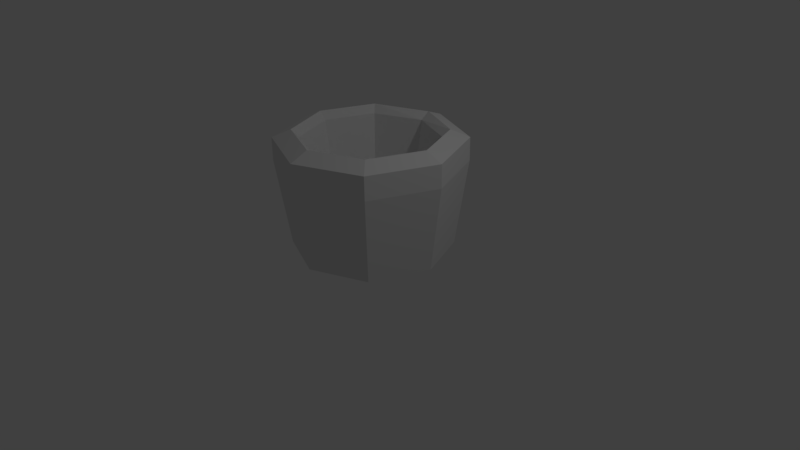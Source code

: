 # Source: TempleRuinsFirePlace.blend  (saved by Blender 2.77.0; exported with 4.5.12 LTS)
import bpy
from mathutils import Matrix  # noqa: F401  (used for matrix-valued properties, if any)

bpy.ops.wm.read_factory_settings(use_empty=True)
scene = bpy.context.scene
scene.name = 'Scene'

# ---- collections
col_collection_1 = bpy.data.collections.new('Collection 1'); scene.collection.children.link(col_collection_1)

# ---- world
world_world = bpy.data.worlds.new('World'); scene.world = world_world
world_world.color = (0.05088, 0.05088, 0.05088)
world_world.use_sun_shadow = False
world_world.sun_shadow_jitter_overblur = 0.0
world_world.cycles.sampling_method = 'MANUAL'

# ---- cameras
cam_camera = bpy.data.cameras.new('Camera')
cam_camera.clip_end = 100.0
cam_camera.lens = 35.0
cam_camera.sensor_width = 32.0
cam_camera.sensor_height = 18.0
cam_camera.ortho_scale = 7.314
cam_camera.dof.focus_distance = 0.0
cam_camera.dof.aperture_fstop = 128.0

# ---- lights
light_lamp = bpy.data.lights.new('Lamp', 'POINT')
light_lamp.transmission_factor = 0.0
light_lamp.cutoff_distance = 30.0
light_lamp.energy = 100.0
light_lamp.shadow_buffer_clip_start = 1.001
light_lamp.shadow_soft_size = 0.1
light_lamp.shadow_maximum_resolution = 0.006
light_lamp.use_absolute_resolution = True

# ---- meshes
me_circle = bpy.data.meshes.new('Circle')
me_circle.from_pydata([(-1.49e-09, 1.2, 1.3), (-0.8485, 0.8485, 1.3), (-1.2, -5.394e-08, 1.3), (-0.8485, -0.8485, 1.3), (1.034e-07, -1.2, 1.3), (-1.49e-09, 1.2, 1.6), (-0.8485, 0.8485, 1.6), (-1.2, -5.394e-08, 1.6), (-0.8485, -0.8485, 1.6), (1.034e-07, -1.2, 1.6), (-0.6788, 0.6788, 1.7), (-0.96, -4.166e-08, 1.7), (-0.6788, -0.6788, 1.7), (9.316e-08, -0.96, 1.7), (1.428e-08, 0.864, 1.6), (-0.6109, 0.6109, 1.6), (-0.864, -3.75e-08, 1.6), (-0.6109, -0.6109, 1.6), (8.981e-08, -0.864, 1.6), (2.123e-08, 0.7258, 0.7), (-0.5132, 0.5132, 0.7), (-0.7258, -3.567e-08, 0.7), (-0.5132, -0.5132, 0.7), (8.468e-08, -0.7258, 0.7), (-0.001045, 0.9897, 1.683), (-2.235e-10, 1.03, 0.18), (-0.7283, -0.7283, 0.18), (8.982e-08, -1.03, 0.18), (-0.7283, 0.7283, 0.18), (-1.03, -4.525e-08, 0.18), (2.235e-09, 0.7, 0.0), (-0.495, 0.495, 0.0), (-0.7, -2.836e-08, 0.0), (-0.495, -0.495, 0.0), (6.343e-08, -0.7, 0.0)], [], [(27, 4, 3, 26), (29, 2, 1, 28), (26, 3, 2, 29), (28, 1, 0, 25), (3, 8, 7, 2), (1, 6, 5, 0), (4, 9, 8, 3), (2, 7, 6, 1), (9, 13, 12, 8), (7, 11, 10, 6), (8, 12, 11, 7), (13, 18, 17, 12), (11, 16, 15, 10), (12, 17, 16, 11), (17, 22, 21, 16), (15, 20, 19, 14), (18, 23, 22, 17), (16, 21, 20, 15), (14, 24, 10, 15), (5, 6, 10, 24), (32, 33, 26, 29), (30, 31, 28, 25), (34, 27, 26, 33), (32, 29, 28, 31), (20, 21, 22, 23, 19), (31, 30, 34, 33, 32)])
_k = set([(0, 1), (0, 5), (0, 25), (1, 2), (1, 6), (1, 28), (2, 3), (2, 7), (2, 29), (3, 4), (3, 8), (3, 26), (4, 9), (4, 27), (5, 6), (5, 24), (6, 7), (6, 10), (7, 8), (7, 11), (8, 9), (8, 12), (9, 13), (10, 11), (10, 15), (10, 24), (11, 12), (11, 16), (12, 13), (12, 17), (13, 18), (14, 15), (14, 19), (14, 24), (15, 16), (15, 20), (16, 17), (16, 21), (17, 18), (17, 22), (18, 23), (19, 20), (19, 23), (20, 21), (21, 22), (22, 23), (25, 28), (25, 30), (26, 27), (26, 29), (26, 33), (27, 34), (28, 29), (28, 31), (29, 32), (30, 31), (30, 34), (31, 32), (32, 33), (33, 34)])
me_circle.attributes.new('sharp_edge', 'BOOLEAN', 'EDGE').data.foreach_set('value', [ (min(e.vertices), max(e.vertices)) in _k for e in me_circle.edges])
_uv = me_circle.uv_layers.new(name='UVMap')
_uv.uv.foreach_set('vector', [0.3645, 0.8313, 0.3647, 0.8313, 0.3647, 0.8318, 0.3645, 0.8318, 0.3645, 0.8313, 0.3647, 0.8313, 0.3647, 0.8318, 0.3645, 0.8318, 0.3645, 0.8313, 0.3647, 0.8313, 0.3647, 0.8318, 0.3645, 0.8318, 0.3645, 0.8313, 0.3647, 0.8313, 0.3647, 0.8318, 0.3645, 0.8318, 0.4553, 0.8378, 0.4558, 0.8378, 0.4558, 0.8383, 0.4553, 0.8383, 0.4553, 0.8378, 0.4558, 0.8378, 0.4558, 0.8383, 0.4553, 0.8383, 0.4553, 0.8378, 0.4558, 0.8378, 0.4558, 0.8383, 0.4553, 0.8383, 0.4553, 0.8378, 0.4558, 0.8378, 0.4558, 0.8383, 0.4553, 0.8383, 0.3642, 0.8313, 0.3647, 0.8313, 0.3647, 0.8318, 0.3642, 0.8318, 0.3642, 0.8313, 0.3647, 0.8313, 0.3647, 0.8318, 0.3642, 0.8318, 0.3642, 0.8313, 0.3647, 0.8313, 0.3647, 0.8318, 0.3642, 0.8318, 0.3642, 0.8313, 0.3647, 0.8313, 0.3647, 0.8318, 0.3642, 0.8318, 0.3642, 0.8313, 0.3647, 0.8313, 0.3647, 0.8318, 0.3642, 0.8318, 0.3642, 0.8313, 0.3647, 0.8313, 0.3647, 0.8318, 0.3642, 0.8318, 0.5472, 0.8873, 0.5477, 0.8873, 0.5477, 0.8877, 0.5472, 0.8877, 0.5472, 0.8873, 0.5477, 0.8873, 0.5477, 0.8877, 0.5472, 0.8877, 0.5472, 0.8873, 0.5477, 0.8873, 0.5477, 0.8877, 0.5472, 0.8877, 0.5472, 0.8873, 0.5477, 0.8873, 0.5477, 0.8877, 0.5472, 0.8877, 0.3642, 0.8313, 0.3647, 0.8313, 0.3647, 0.8318, 0.3642, 0.8318, 0.3642, 0.8313, 0.3647, 0.8313, 0.3647, 0.8318, 0.3642, 0.8318, 0.3643, 0.8317, 0.3642, 0.8316, 0.3645, 0.8313, 0.3645, 0.8318, 0.3646, 0.8317, 0.3645, 0.8318, 0.3645, 0.8318, 0.3645, 0.8318, 0.3643, 0.8314, 0.3645, 0.8313, 0.3645, 0.8313, 0.3642, 0.8316, 0.3643, 0.8317, 0.3645, 0.8313, 0.3645, 0.8318, 0.3645, 0.8318, 0.5477, 0.8877, 0.5477, 0.8873, 0.5477, 0.8873, 0.5477, 0.8873, 0.5477, 0.8877, 0.3645, 0.8318, 0.3646, 0.8317, 0.3643, 0.8314, 0.3642, 0.8316, 0.3643, 0.8317])
me_circle.use_remesh_preserve_volume = False
me_circle.use_remesh_preserve_attributes = False
me_circle.use_mirror_vertex_groups = False
me_circle.update()

# ---- objects
ob_circle = bpy.data.objects.new('Circle', me_circle)
ob_lamp = bpy.data.objects.new('Lamp', light_lamp)
ob_camera = bpy.data.objects.new('Camera', cam_camera)

# ---- transforms, parenting, visibility, modifiers, constraints
ob_circle.location = (0.0, 0.0, 0.0)
ob_circle.lineart.crease_threshold = 0.0
_m = ob_circle.modifiers.new('Mirror', 'MIRROR')
ob_lamp.location = (4.076, 1.005, 5.904)
ob_lamp.rotation_euler = (0.6503, 0.05522, 1.866)
ob_lamp.lock_rotations_4d = False
ob_lamp.empty_display_type = 'ARROWS'
ob_lamp.color = (0.0, 0.0, 0.0, 0.0)
ob_lamp.lineart.crease_threshold = 0.0
ob_camera.location = (7.481, -6.508, 5.344)
ob_camera.rotation_euler = (1.109, 0.01082, 0.8149)
ob_camera.lock_rotations_4d = False
ob_camera.empty_display_type = 'ARROWS'
ob_camera.color = (0.0, 0.0, 0.0, 0.0)
ob_camera.display_type = 'WIRE'
ob_camera.lineart.crease_threshold = 0.0

# ---- collection membership
col_collection_1.objects.link(ob_circle)
col_collection_1.objects.link(ob_lamp)
col_collection_1.objects.link(ob_camera)

# ---- scene / render settings (as saved in the file)
scene.camera = ob_camera
scene.frame_start = 1; scene.frame_end = 250; scene.frame_set(1)
scene.render.engine = 'BLENDER_EEVEE_NEXT'
scene.render.resolution_percentage = 50
scene.render.dither_intensity = 0.0
scene.cycles.use_denoising = False
scene.cycles.samples = 128
scene.cycles.sampling_pattern = 'TABULATED_SOBOL'
scene.cycles.light_sampling_threshold = 0.0
scene.cycles.use_adaptive_sampling = False
scene.cycles.use_light_tree = False
scene.cycles.blur_glossy = 0.0
scene.cycles.sample_clamp_indirect = 0.0
scene.view_settings.view_transform = 'Standard'
bpy.context.view_layer.update()
